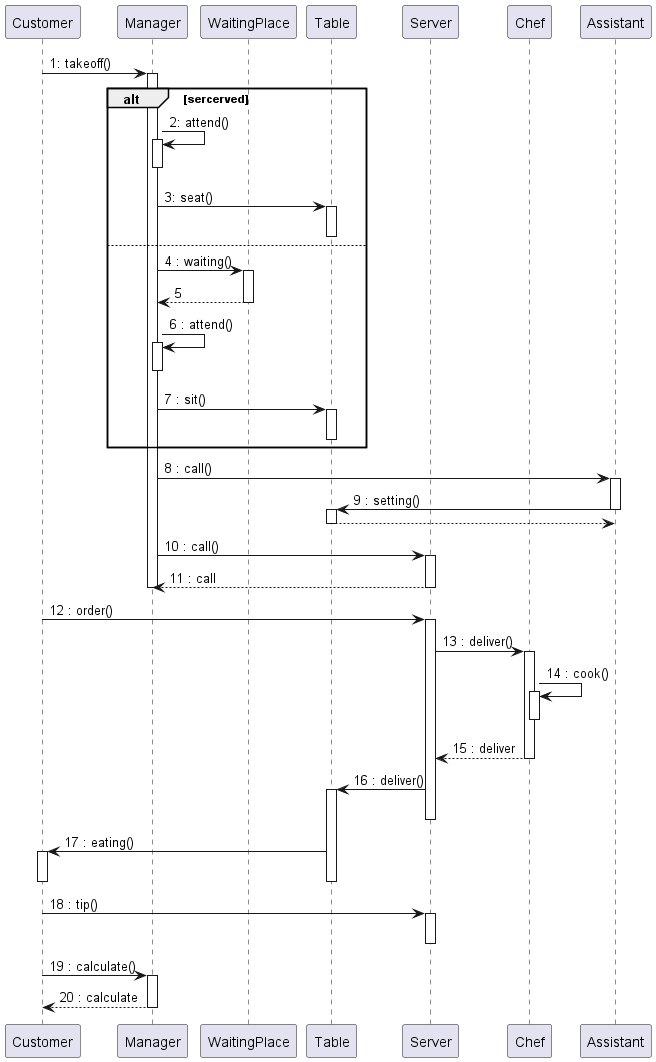

The diagram above was rendered by PlantUML. Its source (embedded in the PNG):
@startuml

participant Customer 
participant Manager
participant WaitingPlace
participant Table
participant Server
participant Chef
participant Assistant

Customer -> Manager : 1: takeoff()
activate Manager

alt sercerved
    Manager -> Manager : 2: attend()
    activate Manager
    deactivate Manager

    Manager -> Table : 3: seat()
    activate Table
    deactivate Table
else
    Manager -> WaitingPlace : 4 : waiting()
    activate WaitingPlace
    Manager <-- WaitingPlace : 5
    deactivate WaitingPlace

    Manager -> Manager : 6 : attend()
    activate Manager
    deactivate Manager

    Manager -> Table : 7 : sit()
    activate Table
    deactivate Table
end

Manager -> Assistant : 8 : call()
activate Assistant
Table <- Assistant : 9 : setting()
deactivate Assistant

activate Table
Table --> Assistant
'Table --> Table 
'note over Table : clean
deactivate Table

Manager -> Server : 10 : call()
activate Server
Manager <-- Server : 11 : call
deactivate Server
deactivate Manager

Customer -> Server : 12 : order()
activate Server

Server -> Chef : 13 : deliver()
activate Chef
Chef -> Chef : 14 : cook()
activate Chef
deactivate Chef
Server <-- Chef : 15 : deliver
deactivate Chef

Table <- Server : 16 : deliver()
activate Table
deactivate Server

Customer <- Table : 17 : eating()
activate Customer
deactivate Table
deactivate Customer

Customer -> Server : 18 : tip()
activate Server
deactivate Server

Customer -> Manager : 19 : calculate()
activate Manager
Customer <-- Manager : 20 : calculate
deactivate Manager

@enduml